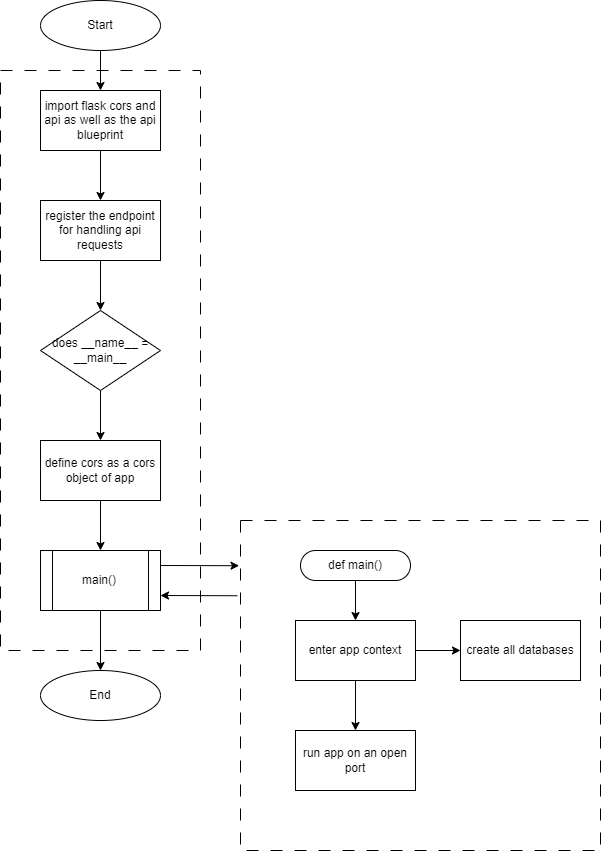

The diagram above was exported from draw.io. Its source (the exported page's mxGraphModel, read from the mxfile embedded in the PNG):
<mxGraphModel dx="1609" dy="1113" grid="1" gridSize="10" guides="1" tooltips="1" connect="1" arrows="1" fold="1" page="1" pageScale="1" pageWidth="850" pageHeight="1100" math="0" shadow="0">
  <root>
    <mxCell id="0" />
    <mxCell id="1" parent="0" />
    <mxCell id="26" value="" style="rounded=0;whiteSpace=wrap;html=1;dashed=1;dashPattern=12 12;" vertex="1" parent="1">
      <mxGeometry x="280" y="550" width="360" height="330" as="geometry" />
    </mxCell>
    <mxCell id="17" value="" style="rounded=0;whiteSpace=wrap;html=1;dashed=1;dashPattern=12 12;" vertex="1" parent="1">
      <mxGeometry x="40" y="100" width="200" height="580" as="geometry" />
    </mxCell>
    <mxCell id="4" value="" style="edgeStyle=none;html=1;" edge="1" parent="1" source="2" target="3">
      <mxGeometry relative="1" as="geometry" />
    </mxCell>
    <mxCell id="2" value="import flask cors and api as well as the api blueprint" style="rounded=0;whiteSpace=wrap;html=1;" vertex="1" parent="1">
      <mxGeometry x="80" y="120" width="120" height="60" as="geometry" />
    </mxCell>
    <mxCell id="9" value="" style="edgeStyle=none;html=1;" edge="1" parent="1" source="3" target="8">
      <mxGeometry relative="1" as="geometry" />
    </mxCell>
    <mxCell id="3" value="register the endpoint for handling api requests" style="rounded=0;whiteSpace=wrap;html=1;" vertex="1" parent="1">
      <mxGeometry x="80" y="230" width="120" height="60" as="geometry" />
    </mxCell>
    <mxCell id="7" value="" style="edgeStyle=none;html=1;" edge="1" parent="1" source="6" target="2">
      <mxGeometry relative="1" as="geometry" />
    </mxCell>
    <mxCell id="6" value="Start" style="ellipse;whiteSpace=wrap;html=1;" vertex="1" parent="1">
      <mxGeometry x="80" y="30" width="120" height="50" as="geometry" />
    </mxCell>
    <mxCell id="11" value="" style="edgeStyle=none;html=1;" edge="1" parent="1" source="8" target="10">
      <mxGeometry relative="1" as="geometry" />
    </mxCell>
    <mxCell id="8" value="does __name__ = __main__" style="rhombus;whiteSpace=wrap;html=1;" vertex="1" parent="1">
      <mxGeometry x="80" y="340" width="120" height="80" as="geometry" />
    </mxCell>
    <mxCell id="13" value="" style="edgeStyle=none;html=1;" edge="1" parent="1" source="10" target="12">
      <mxGeometry relative="1" as="geometry" />
    </mxCell>
    <mxCell id="10" value="define cors as a cors object of app" style="rounded=0;whiteSpace=wrap;html=1;" vertex="1" parent="1">
      <mxGeometry x="80" y="470" width="120" height="60" as="geometry" />
    </mxCell>
    <mxCell id="16" value="" style="edgeStyle=none;html=1;" edge="1" parent="1" source="12" target="15">
      <mxGeometry relative="1" as="geometry" />
    </mxCell>
    <mxCell id="27" style="edgeStyle=none;html=1;exitX=1;exitY=0.25;exitDx=0;exitDy=0;entryX=-0.004;entryY=0.137;entryDx=0;entryDy=0;entryPerimeter=0;" edge="1" parent="1" source="12" target="26">
      <mxGeometry relative="1" as="geometry" />
    </mxCell>
    <mxCell id="28" style="edgeStyle=none;html=1;exitX=1;exitY=0.75;exitDx=0;exitDy=0;entryX=-0.009;entryY=0.228;entryDx=0;entryDy=0;entryPerimeter=0;startArrow=classic;startFill=1;endArrow=none;endFill=0;" edge="1" parent="1" source="12" target="26">
      <mxGeometry relative="1" as="geometry" />
    </mxCell>
    <mxCell id="12" value="main()" style="shape=process;whiteSpace=wrap;html=1;backgroundOutline=1;" vertex="1" parent="1">
      <mxGeometry x="80" y="580" width="120" height="60" as="geometry" />
    </mxCell>
    <mxCell id="15" value="End" style="ellipse;whiteSpace=wrap;html=1;" vertex="1" parent="1">
      <mxGeometry x="80" y="700" width="120" height="50" as="geometry" />
    </mxCell>
    <mxCell id="21" value="" style="edgeStyle=none;html=1;" edge="1" parent="1" source="18" target="20">
      <mxGeometry relative="1" as="geometry" />
    </mxCell>
    <mxCell id="18" value="def main()" style="rounded=1;whiteSpace=wrap;html=1;arcSize=50;" vertex="1" parent="1">
      <mxGeometry x="340" y="580" width="110" height="30" as="geometry" />
    </mxCell>
    <mxCell id="23" value="" style="edgeStyle=none;html=1;" edge="1" parent="1" source="20" target="22">
      <mxGeometry relative="1" as="geometry" />
    </mxCell>
    <mxCell id="25" value="" style="edgeStyle=none;html=1;" edge="1" parent="1" source="20" target="24">
      <mxGeometry relative="1" as="geometry" />
    </mxCell>
    <mxCell id="20" value="enter app context" style="rounded=0;whiteSpace=wrap;html=1;" vertex="1" parent="1">
      <mxGeometry x="335" y="650" width="120" height="60" as="geometry" />
    </mxCell>
    <mxCell id="22" value="create all databases" style="rounded=0;whiteSpace=wrap;html=1;" vertex="1" parent="1">
      <mxGeometry x="500" y="650" width="120" height="60" as="geometry" />
    </mxCell>
    <mxCell id="24" value="run app on an open port" style="rounded=0;whiteSpace=wrap;html=1;" vertex="1" parent="1">
      <mxGeometry x="335" y="760" width="120" height="60" as="geometry" />
    </mxCell>
  </root>
</mxGraphModel>